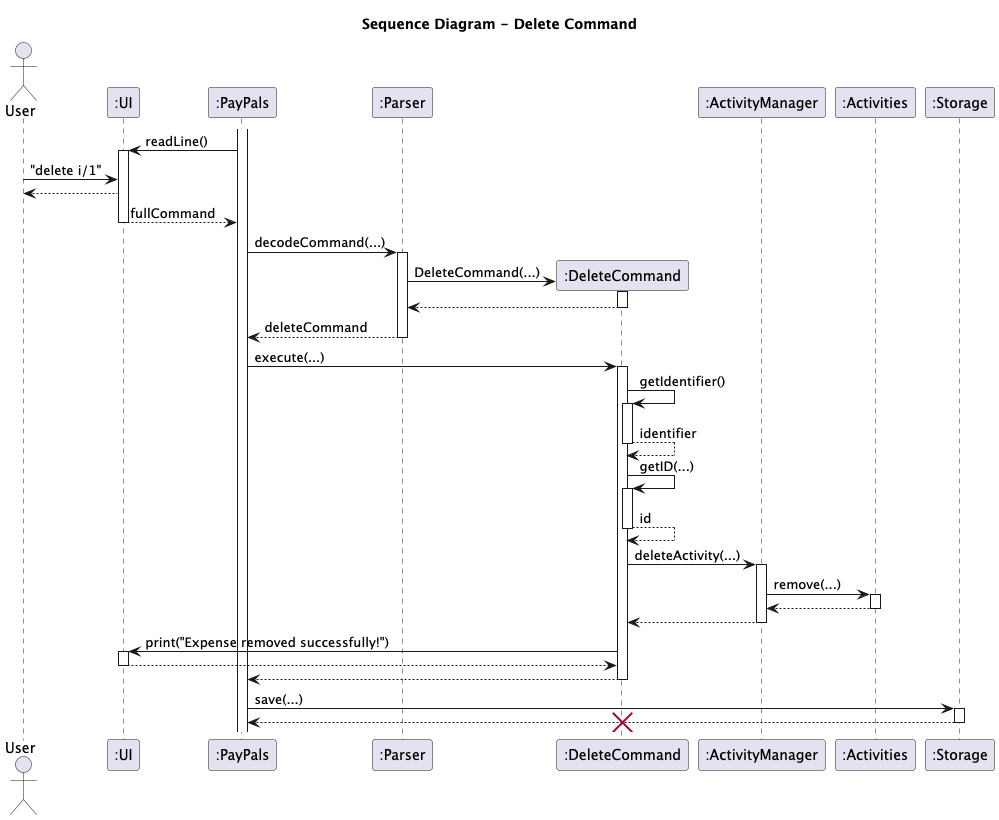

The diagram above was rendered by PlantUML. Its source (embedded in the PNG):
@startuml
'https://plantuml.com/sequence-diagram
title Sequence Diagram - Delete Command

actor User
participant ":UI" as UI
participant ":PayPals" as PP
participant ":Parser" as PA
participant ":DeleteCommand" as DC
participant ":ActivityManager" as AM
participant ":Activities" as AC
participant ":Storage" as SR



activate PP
PP -> UI : readLine()
activate UI
User -> UI : "delete i/1"
UI --> User
UI --> PP : fullCommand
deactivate UI

PP -> PA : decodeCommand(...)
activate PA
create DC
PA -> DC : DeleteCommand(...)
activate DC
DC --> PA :
deactivate DC
PP <-- PA : deleteCommand
deactivate PA
PP -> DC : execute(...)
activate DC
DC -> DC : getIdentifier()
activate DC
DC --> DC : identifier
deactivate DC
DC -> DC : getID(...)
activate DC
DC --> DC : id
deactivate DC
DC -> AM : deleteActivity(...)
activate AM
AM -> AC : remove(...)
activate AC
AC --> AM
deactivate AC
AM --> DC
deactivate AM

DC -> UI : print("Expense removed successfully!")
activate UI
UI --> DC
deactivate UI
PP <-- DC
deactivate DC

PP -> SR : save(...)
activate SR
SR --> PP
deactivate SR

destroy DC

@enduml